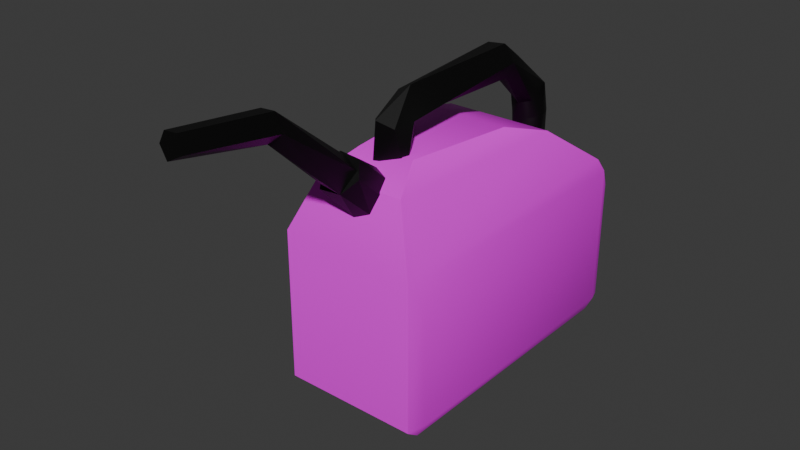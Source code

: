 # Source: GasCan_optimized_.blend  (saved by Blender 4.0.36; exported with 4.5.12 LTS)
import bpy
from mathutils import Matrix  # noqa: F401  (used for matrix-valued properties, if any)

bpy.ops.wm.read_factory_settings(use_empty=True)
scene = bpy.context.scene
scene.name = 'Scene'

# ---- images (referenced by path relative to the original .blend; pixels are not part of the script)
import os
ASSET_DIR = os.environ.get("B2B_ASSET_DIR", "")  # directory of the original .blend (textures are referenced by path, not embedded)
HERE = os.path.dirname(os.path.abspath(__file__))  # packed textures are extracted next to this script under _unpacked/

def load_image(name, relpath, width, height, colorspace="sRGB"):
    """Load a texture the original file referenced (path relative to the .blend, or extracted next to this script)."""
    p = next((c for c in (os.path.join(HERE, relpath), os.path.join(ASSET_DIR, relpath)) if relpath and os.path.exists(c)), "")
    if p:
        img = bpy.data.images.load(p, check_existing=True)
        img.name = name
    else:  # same state as the original file: an image datablock whose file is absent (Cycles renders it pink)
        img = bpy.data.images.new(name, width, height)
        img.source = "FILE"
        img.filepath = "//" + (relpath or name)
    img.colorspace_settings.name = colorspace
    return img
img_gasoline__pixelize__jpg = load_image('Gasoline (Pixelize).jpg', 'Gasoline (Pixelize).jpg', 1024, 1024, 'sRGB')

# ---- materials (node trees are filled in below, after node groups)
mat_material = bpy.data.materials.new('Material')
mat_material.alpha_threshold = 0.0
mat_material.use_transparent_shadow = False
mat_material.roughness = 0.5
mat_material.line_color = (0.0, 0.0, 0.0, 1.0)
mat_material_002 = bpy.data.materials.new('Material.002')
mat_material_002.use_transparent_shadow = False

# ---- node groups
ng_auto_smooth = bpy.data.node_groups.new('Auto Smooth', 'GeometryNodeTree')
_s = ng_auto_smooth.interface.new_socket(name='Geometry', in_out='OUTPUT', socket_type='NodeSocketGeometry')
_s = ng_auto_smooth.interface.new_socket(name='Geometry', in_out='INPUT', socket_type='NodeSocketGeometry')
_s = ng_auto_smooth.interface.new_socket(name='Angle', in_out='INPUT', socket_type='NodeSocketFloat')
_s.subtype = 'ANGLE'
_s.min_value = 0.0
_s.max_value = 3.142
ng_auto_smooth.is_modifier = True
_N = ng_auto_smooth.nodes; _L = ng_auto_smooth.links
n0 = _N.new('NodeGroupOutput'); n0.name = 'Group Output'; n0.location = (480, -100)
n1 = _N.new('NodeGroupInput'); n1.name = 'Group Input'; n1.location = (-420, -300)
n2 = _N.new('NodeGroupInput'); n2.name = 'Group Input.001'; n2.location = (-60, -100)
n3 = _N.new('GeometryNodeSetShadeSmooth'); n3.name = 'Set Shade Smooth'; n3.location = (120, -100)
n3.domain = 'EDGE'
n4 = _N.new('GeometryNodeSetShadeSmooth'); n4.name = 'Set Shade Smooth.001'; n4.location = (300, -100)
n5 = _N.new('GeometryNodeInputMeshEdgeAngle'); n5.name = 'Edge Angle'; n5.location = (-420, -220)
n6 = _N.new('GeometryNodeInputEdgeSmooth'); n6.name = 'Is Edge Smooth'; n6.location = (-60, -160)
n7 = _N.new('GeometryNodeInputShadeSmooth'); n7.name = 'Is Face Smooth'; n7.location = (-240, -340)
n8 = _N.new('FunctionNodeBooleanMath'); n8.name = 'Boolean Math'; n8.location = (-60, -220)
n9 = _N.new('FunctionNodeCompare'); n9.name = 'Compare'; n9.location = (-240, -180)
n9.operation = 'LESS_EQUAL'
_L.new(n5.outputs[0], n9.inputs[0])
_L.new(n4.outputs[0], n0.inputs[0])
_L.new(n1.outputs[1], n9.inputs[1])
_L.new(n9.outputs[0], n8.inputs[0])
_L.new(n7.outputs[0], n8.inputs[1])
_L.new(n2.outputs[0], n3.inputs[0])
_L.new(n6.outputs[0], n3.inputs[1])
_L.new(n3.outputs[0], n4.inputs[0])
_L.new(n8.outputs[0], n3.inputs[2])
n0.is_active_output = True

# ---- material node trees
mat_material.use_nodes = True; mat_material.node_tree.nodes.clear()
_N = mat_material.node_tree.nodes; _L = mat_material.node_tree.links
n0 = _N.new('ShaderNodeOutputMaterial'); n0.name = 'Material Output'; n0.location = (300, 300)
n1 = _N.new('ShaderNodeBsdfPrincipled'); n1.name = 'Principled BSDF'; n1.location = (10, 300)
n1.inputs[0].default_value = (0.0, 0.0, 0.0, 1.0)
n1.inputs[3].default_value = 1.45
_L.new(n1.outputs[0], n0.inputs[0])
n0.is_active_output = True
mat_material_002.use_nodes = True; mat_material_002.node_tree.nodes.clear()
_N = mat_material_002.node_tree.nodes; _L = mat_material_002.node_tree.links
n0 = _N.new('ShaderNodeBsdfPrincipled'); n0.name = 'Principled BSDF'; n0.location = (10, 300)
n0.inputs[3].default_value = 1.45
n1 = _N.new('ShaderNodeOutputMaterial'); n1.name = 'Material Output'; n1.location = (300, 300)
n2 = _N.new('ShaderNodeTexImage'); n2.name = 'Image Texture'; n2.location = (-280, 275)
n2.image = img_gasoline__pixelize__jpg
_L.new(n0.outputs[0], n1.inputs[0])
_L.new(n2.outputs[0], n0.inputs[0])
n1.is_active_output = True

# ---- world
world_world = bpy.data.worlds.new('World'); scene.world = world_world
world_world.use_nodes = True; world_world.node_tree.nodes.clear()
_N = world_world.node_tree.nodes; _L = world_world.node_tree.links
n0 = _N.new('ShaderNodeOutputWorld'); n0.name = 'World Output'; n0.location = (300, 300)
n1 = _N.new('ShaderNodeBackground'); n1.name = 'Background'; n1.location = (10, 300)
n1.inputs[0].default_value = (0.05088, 0.05088, 0.05088, 1.0)
_L.new(n1.outputs[0], n0.inputs[0])
n0.is_active_output = True
world_world.color = (0.05088, 0.05088, 0.05088)
world_world.use_sun_shadow = False
world_world.sun_shadow_jitter_overblur = 0.0

# ---- meshes
me_cylinder_001 = bpy.data.meshes.new('Cylinder.001')
me_cylinder_001.from_pydata([(0.4528, 1.089, -1.002), (0.8508, -0.659, -0.9998), (-0.3111, -1.013, -1.0), (-1.091, 0.05719, -0.9994), (0.1951, 0.965, 2.221), (1.996e-08, 0.9839, 2.224), (0.3827, 0.909, 2.21), (0.5556, 0.8181, 2.194), (0.7071, 0.6957, 2.172), (0.8315, 0.5466, 2.145), (0.9239, 0.3765, 2.114), (0.9808, 0.192, 2.08), (1.0, 6.657e-07, 2.045), (0.9808, -0.192, 2.011), (0.9239, -0.3765, 1.977), (0.8315, -0.5466, 1.946), (0.7071, -0.6957, 1.919), (0.5556, -0.8181, 1.897), (0.3827, -0.909, 1.881), (0.1951, -0.965, 1.87), (1.996e-08, -0.9839, 1.867), (-0.1951, -0.965, 1.87), (-0.3827, -0.909, 1.881), (-0.5556, -0.8181, 1.897), (-0.7071, -0.6957, 1.919), (-0.8315, -0.5466, 1.946), (-0.9239, -0.3765, 1.977), (-0.9808, -0.192, 2.011), (-1.0, 6.657e-07, 2.045), (-0.9808, 0.192, 2.08), (-0.9239, 0.3765, 2.114), (-0.8315, 0.5466, 2.145), (-0.7071, 0.6957, 2.172), (-0.5556, 0.8181, 2.194), (-0.3827, 0.909, 2.21), (-0.1951, 0.965, 2.221), (0.1951, 0.965, 2.221), (1.996e-08, 0.9839, 2.224), (0.3827, 0.909, 2.21), (0.5556, 0.8181, 2.194), (0.7071, 0.6957, 2.172), (0.8315, 0.5466, 2.145), (0.9239, 0.3765, 2.114), (0.9808, 0.192, 2.08), (1.0, 6.657e-07, 2.045), (0.9808, -0.192, 2.011), (0.9239, -0.3765, 1.977), (0.8315, -0.5466, 1.946), (0.7071, -0.6957, 1.919), (0.5556, -0.8181, 1.897), (0.3827, -0.909, 1.881), (0.1951, -0.965, 1.87), (1.996e-08, -0.9839, 1.867), (-0.1951, -0.965, 1.87), (-0.3827, -0.909, 1.881), (-0.5556, -0.8181, 1.897), (-0.7071, -0.6957, 1.919), (-0.8315, -0.5466, 1.946), (-0.9239, -0.3765, 1.977), (-0.9808, -0.192, 2.011), (-1.0, 6.657e-07, 2.045), (-0.9808, 0.192, 2.08), (-0.9239, 0.3765, 2.114), (-0.8315, 0.5466, 2.145), (-0.7071, 0.6957, 2.172), (-0.5556, 0.8181, 2.194), (-0.3827, 0.909, 2.21), (-0.1951, 0.965, 2.221), (-0.5173, 0.5446, 3.728), (0.6956, -0.8605, 3.008), (-0.4012, -0.9154, 5.539), (0.9609, -0.0138, 3.951), (-0.1104, -1.032, 2.761), (-1.01, -0.5589, 3.244), (0.488, -3.265, 5.007), (0.454, -3.517, 7.033), (1.054, -3.446, 6.046), (0.6808, -10.22, 5.281), (-0.9792, -3.266, 5.515), (-0.589, -3.584, 6.942), (0.236, -11.34, 6.808), (-1.074, -10.69, 6.101), (-0.3283, -13.37, 5.368), (-0.108, -11.27, 4.837), (0.7473, -13.17, 5.093), (1.039, -12.0, 5.241), (-0.7838, -11.75, 4.711), (-1.019, -12.57, 5.051), (-0.4604, -13.51, 2.439), (1.074, -12.68, 2.466), (0.3797, -11.5, 2.51), (-0.9115, -11.94, 2.496), (1.351, -14.59, 2.063), (-0.9499, -15.27, 1.279), (-1.351, -14.63, 2.013), (0.0409, -13.72, 3.065), (0.9942, -13.99, 2.767), (0.9895, -15.28, 1.287), (0.07552, -15.53, 1.001), (-1.008, -13.98, 2.771), (-0.6, -15.65, 4.443), (0.6882, -15.71, 4.373), (1.208, -16.36, 3.631), (-0.7265, -17.05, 2.838), (-0.2049, -15.75, 4.332), (0.8762, -16.1, 3.936), (0.5729, -17.0, 2.907), (-0.5051, -16.93, 2.982), (-1.13, -16.38, 3.605), (0.402, -20.79, 8.276), (0.8365, -20.81, 7.314), (0.07823, -21.03, 6.687), (-0.6539, -20.93, 7.001), (-0.8258, -20.83, 7.579), (-0.4795, -20.78, 8.204), (0.3343, -26.12, 8.905), (0.7419, -26.24, 8.074), (-0.1941, -26.31, 7.579), (-0.7048, -26.22, 8.221), (-0.4367, -26.13, 8.847), (-2.66, -14.94, 2.49), (-1.779, -12.91, 3.513), (-2.533, -6.147, 3.54), (-3.633, -2.78, 2.364), (1.58, -12.77, 3.573), (2.603, -14.93, 2.515), (2.491, -6.225, 3.536), (3.433, -3.424, 2.691), (-4.417, -15.23, -9.849), (-4.008, -15.14, -10.71), (-4.078, -16.14, -9.987), (-3.995, 1.586, -10.68), (-4.386, 1.753, -10.0), (-3.983, 2.578, -9.857), (3.98, -15.23, -10.7), (4.424, -15.14, -9.897), (4.07, -16.11, -10.04), (4.008, 1.478, -10.71), (4.072, 2.485, -9.986), (4.418, 1.571, -9.844), (-4.011, -16.2, -0.788), (-4.375, -15.71, -2.29), (-4.362, 1.333, -0.6824), (-4.047, 2.571, -2.467), (4.294, 0.9656, -0.2637), (4.059, 2.54, -2.494), (4.379, 1.636, -1.169), (4.42, -15.36, -2.388), (4.122, -16.19, -1.239)], [], [(6, 36, 38), (0, 33, 34), (2, 20, 21), (3, 29, 30), (3, 25, 26), (0, 34, 35), (2, 21, 22), (3, 30, 31), (3, 26, 27), (0, 35, 5), (3, 31, 32), (3, 27, 28), (2, 23, 24), (47, 69, 48), (33, 64, 65), (20, 51, 52), (7, 38, 39), (34, 65, 66), (21, 52, 53), (8, 39, 40), (35, 66, 67), (22, 53, 54), (9, 40, 41), (5, 67, 37), (23, 54, 55), (10, 41, 42), (24, 55, 56), (11, 42, 43), (25, 56, 57), (12, 43, 44), (26, 57, 58), (13, 44, 45), (27, 58, 59), (14, 45, 46), (28, 59, 60), (15, 46, 47), (29, 60, 61), (16, 47, 48), (30, 61, 62), (17, 48, 49), (31, 62, 63), (18, 49, 50), (4, 37, 36), (32, 63, 64), (19, 50, 51), (48, 69, 49), (49, 69, 50), (37, 68, 36), (51, 72, 52), (38, 71, 39), (39, 71, 40), (40, 71, 41), (42, 71, 43), (43, 71, 44), (44, 71, 45), (46, 69, 47), (68, 73, 70), (71, 76, 69), (69, 74, 72), (72, 74, 78), (74, 76, 77), (78, 81, 79), (74, 83, 78), (79, 81, 80), (78, 83, 81), (80, 84, 85), (81, 86, 87), (81, 87, 82), (86, 90, 91), (86, 91, 87), (87, 91, 88), (83, 90, 86), (6, 4, 36), (8, 0, 7), (4, 0, 5), (1, 16, 17), (1, 12, 13), (0, 8, 9), (1, 17, 18), (1, 13, 14), (0, 9, 10), (0, 4, 6), (1, 14, 15), (0, 10, 11), (2, 19, 20), (16, 1, 15), (0, 6, 7), (33, 32, 64), (20, 19, 51), (7, 6, 38), (34, 33, 65), (21, 20, 52), (8, 7, 39), (35, 34, 66), (22, 21, 53), (9, 8, 40), (5, 35, 67), (23, 22, 54), (10, 9, 41), (24, 23, 55), (11, 10, 42), (25, 24, 56), (12, 11, 43), (26, 25, 57), (13, 12, 44), (27, 26, 58), (14, 13, 45), (28, 27, 59), (15, 14, 46), (29, 28, 60), (16, 15, 47), (30, 29, 61), (17, 16, 48), (31, 30, 62), (18, 17, 49), (4, 5, 37), (32, 31, 63), (19, 18, 50), (63, 62, 68), (64, 63, 68), (68, 66, 65), (65, 64, 68), (53, 52, 72), (67, 66, 68), (54, 53, 72), (37, 67, 68), (73, 58, 57), (56, 55, 73), (57, 56, 73), (59, 58, 73), (71, 68, 70), (60, 59, 73), (61, 60, 73), (76, 71, 75), (73, 72, 78), (69, 76, 74), (74, 77, 83), (75, 79, 80), (76, 85, 77), (81, 83, 86), (77, 85, 83), (80, 81, 82), (80, 82, 84), (85, 84, 89), (83, 85, 90), (82, 87, 88), (84, 82, 88), (84, 88, 89), (22, 23, 2), (28, 29, 3), (71, 42, 41), (75, 71, 70), (79, 75, 70), (89, 90, 85), (102, 105, 106), (95, 100, 101), (95, 101, 96), (97, 106, 98), (99, 100, 95), (104, 109, 105), (12, 1, 0, 11), (100, 104, 101), (101, 104, 105), (104, 114, 109), (107, 111, 112), (105, 110, 106), (108, 112, 113), (108, 113, 114), (112, 117, 118), (113, 118, 119), (110, 116, 111), (103, 106, 107), (98, 106, 103), (100, 108, 104), (107, 108, 103), (102, 101, 105), (107, 106, 111), (105, 109, 110), (108, 107, 112), (104, 108, 114), (112, 111, 117), (113, 112, 118), (114, 113, 119), (111, 116, 117), (102, 97, 92), (108, 99, 94), (116, 110, 109, 115), (128, 129, 130), (133, 131, 132), (134, 135, 136), (139, 137, 138), (144, 148, 146), (130, 141, 128), (130, 140, 141), (142, 144, 146), (146, 148, 147), (1, 2, 3, 0), (19, 2, 1, 18), (32, 33, 0, 3), (73, 68, 62, 61), (72, 51, 50, 69), (38, 36, 68, 71), (72, 73, 55, 54), (69, 46, 45, 71), (78, 79, 70, 73), (76, 75, 80, 85), (89, 88, 91, 90), (24, 25, 3, 2), (94, 93, 103, 108), (96, 102, 92), (98, 103, 93), (98, 93, 94, 99, 95, 96, 92, 97), (119, 115, 109, 114), (96, 101, 102), (102, 106, 97), (108, 100, 99), (106, 110, 111), (118, 117, 116, 115, 119), (122, 121, 124, 126), (123, 127, 144, 142), (148, 140, 130, 136), (127, 125, 148, 144), (145, 138, 133, 143), (125, 120, 140, 148), (146, 147, 135, 139), (137, 134, 129, 131), (122, 123, 120, 121), (122, 126, 127, 123), (126, 124, 125, 127), (121, 120, 125, 124), (140, 120, 123, 142), (128, 132, 131, 129), (143, 133, 132, 142), (133, 138, 137, 131), (139, 138, 145, 146), (137, 139, 135, 134), (136, 135, 147, 148), (134, 136, 130, 129), (146, 145, 143, 142), (141, 142, 132, 128), (141, 140, 142)])
me_cylinder_001.polygons.foreach_set('use_smooth', [1, 1, 1, 1, 1, 1, 1, 1, 1, 1, 1, 1, 1, 1, 1, 1, 1, 1, 1, 1, 1, 1, 1, 1, 1, 1, 1, 1, 1, 1, 1, 1, 1, 1, 1, 1, 1, 1, 1, 1, 1, 1, 1, 1, 1, 1, 1, 1, 1, 1, 1, 1, 1, 1, 1, 1, 1, 1, 1, 1, 1, 1, 1, 1, 1, 1, 1, 1, 1, 1, 1, 1, 1, 1, 1, 1, 1, 1, 1, 1, 1, 1, 1, 1, 1, 1, 1, 1, 1, 1, 1, 1, 1, 1, 1, 1, 1, 1, 1, 1, 1, 1, 1, 1, 1, 1, 1, 1, 1, 1, 1, 1, 1, 1, 1, 1, 1, 1, 1, 1, 1, 1, 1, 1, 1, 1, 1, 1, 1, 1, 1, 1, 1, 1, 1, 1, 1, 1, 1, 1, 1, 1, 1, 1, 1, 1, 1, 1, 1, 1, 1, 1, 1, 1, 0, 0, 0, 0, 0, 0, 1, 0, 0, 0, 0, 0, 0, 0, 0, 0, 0, 0, 0, 0, 0, 0, 0, 0, 0, 0, 0, 0, 0, 0, 0, 0, 0, 1, 1, 1, 1, 1, 1, 1, 1, 1, 1, 1, 1, 1, 1, 1, 1, 1, 1, 1, 1, 1, 0, 0, 0, 0, 0, 0, 0, 0, 0, 0, 1, 1, 1, 1, 1, 1, 1, 1, 1, 1, 1, 1, 1, 1, 1, 1, 1, 1, 1, 1, 1, 1, 1])
me_cylinder_001.polygons.foreach_set('material_index', [0, 0, 0, 0, 0, 0, 0, 0, 0, 0, 0, 0, 0, 0, 0, 0, 0, 0, 0, 0, 0, 0, 0, 0, 0, 0, 0, 0, 0, 0, 0, 0, 0, 0, 0, 0, 0, 0, 0, 0, 0, 0, 0, 0, 0, 0, 0, 0, 0, 0, 0, 0, 0, 0, 0, 0, 0, 0, 0, 0, 0, 0, 0, 0, 0, 0, 0, 0, 0, 0, 0, 0, 0, 0, 0, 0, 0, 0, 0, 0, 0, 0, 0, 0, 0, 0, 0, 0, 0, 0, 0, 0, 0, 0, 0, 0, 0, 0, 0, 0, 0, 0, 0, 0, 0, 0, 0, 0, 0, 0, 0, 0, 0, 0, 0, 0, 0, 0, 0, 0, 0, 0, 0, 0, 0, 0, 0, 0, 0, 0, 0, 0, 0, 0, 0, 0, 0, 0, 0, 0, 0, 0, 0, 0, 0, 0, 0, 0, 0, 0, 0, 0, 0, 0, 0, 0, 0, 0, 0, 0, 0, 0, 0, 0, 0, 0, 0, 0, 0, 0, 0, 0, 0, 0, 0, 0, 0, 0, 0, 0, 0, 0, 0, 0, 0, 0, 0, 1, 1, 1, 1, 1, 1, 1, 1, 1, 0, 0, 0, 0, 0, 0, 0, 0, 0, 0, 0, 0, 0, 0, 0, 0, 0, 0, 0, 0, 0, 0, 1, 1, 1, 1, 1, 1, 1, 1, 1, 1, 1, 1, 1, 1, 1, 1, 1, 1, 1, 1, 1, 1, 1])
_uv = me_cylinder_001.uv_layers.new(name='UVMap')
_uv.uv.foreach_set('vector', [0.9375, 1.0, 0.9688, 1.0, 0.9375, 1.0, 0.04243, 0.5002, 0.09375, 1.0, 0.0625, 1.0, 0.4649, 0.5042, 0.5, 1.0, 0.4688, 1.0, 0.2414, 0.5, 0.2188, 1.0, 0.1875, 1.0, 0.2414, 0.5, 0.3438, 1.0, 0.3125, 1.0, 0.04243, 0.5002, 0.0625, 1.0, 0.03125, 1.0, 0.4649, 0.5042, 0.4688, 1.0, 0.4375, 1.0, 0.2414, 0.5, 0.1875, 1.0, 0.1562, 1.0, 0.2414, 0.5, 0.3125, 1.0, 0.2812, 1.0, 0.04243, 0.5002, 0.03125, 1.0, 0.0, 1.0, 0.2414, 0.5, 0.1562, 1.0, 0.125, 1.0, 0.2414, 0.5, 0.2812, 1.0, 0.25, 1.0, 0.4649, 0.5042, 0.4062, 1.0, 0.375, 1.0, 0.6562, 1.0, 0.6242, 1.0, 0.625, 1.0, 0.09375, 1.0, 0.125, 1.0, 0.09375, 1.0, 0.5, 1.0, 0.5312, 1.0, 0.5, 1.0, 0.9062, 1.0, 0.9375, 1.0, 0.9062, 1.0, 0.0625, 1.0, 0.09375, 1.0, 0.0625, 1.0, 0.4688, 1.0, 0.5, 1.0, 0.4688, 1.0, 0.875, 1.0, 0.9062, 1.0, 0.875, 1.0, 0.03125, 1.0, 0.0625, 1.0, 0.03125, 1.0, 0.4375, 1.0, 0.4688, 1.0, 0.4375, 1.0, 0.8438, 1.0, 0.875, 1.0, 0.8438, 1.0, 0.0, 1.0, 0.03125, 1.0, 0.0, 1.0, 0.4062, 1.0, 0.4375, 1.0, 0.4062, 1.0, 0.8125, 1.0, 0.8438, 1.0, 0.8125, 1.0, 0.375, 1.0, 0.4062, 1.0, 0.375, 1.0, 0.7812, 1.0, 0.8125, 1.0, 0.7812, 1.0, 0.3438, 1.0, 0.375, 1.0, 0.3438, 1.0, 0.75, 1.0, 0.7812, 1.0, 0.75, 1.0, 0.3125, 1.0, 0.3438, 1.0, 0.3125, 1.0, 0.7188, 1.0, 0.75, 1.0, 0.7188, 1.0, 0.2812, 1.0, 0.3125, 1.0, 0.2812, 1.0, 0.6875, 1.0, 0.7188, 1.0, 0.6875, 1.0, 0.25, 1.0, 0.2812, 1.0, 0.25, 1.0, 0.6562, 1.0, 0.6875, 1.0, 0.6562, 1.0, 0.2188, 1.0, 0.25, 1.0, 0.2188, 1.0, 0.625, 1.0, 0.6562, 1.0, 0.625, 1.0, 0.1875, 1.0, 0.2188, 1.0, 0.1875, 1.0, 0.5938, 1.0, 0.625, 1.0, 0.5938, 1.0, 0.1562, 1.0, 0.1875, 1.0, 0.1562, 1.0, 0.5625, 1.0, 0.5938, 1.0, 0.5625, 1.0, 0.9688, 1.0, 1.0, 1.0, 0.9688, 1.0, 0.125, 1.0, 0.1562, 1.0, 0.125, 1.0, 0.5312, 1.0, 0.5625, 1.0, 0.5312, 1.0, 0.625, 1.0, 0.6242, 1.0, 0.5938, 1.0, 0.5938, 1.0, 0.6242, 1.0, 0.5625, 1.0, 1.0, 1.0, 0.9848, 1.0, 0.9688, 1.0, 0.5312, 1.0, 0.4822, 1.0, 0.5, 1.0, 0.9375, 1.0, 0.8286, 1.0, 0.9062, 1.0, 0.9062, 1.0, 0.8286, 1.0, 0.875, 1.0, 0.875, 1.0, 0.8286, 1.0, 0.8438, 1.0, 0.8125, 1.0, 0.8286, 1.0, 0.7812, 1.0, 0.7812, 1.0, 0.8286, 1.0, 0.75, 1.0, 0.75, 1.0, 0.8286, 1.0, 0.7188, 1.0, 0.6875, 1.0, 0.6242, 1.0, 0.6562, 1.0, 0.08048, 1.0, 0.3192, 1.0, 0.06482, 1.0, 0.8286, 1.0, 0.7494, 1.0, 0.6242, 1.0, 0.6242, 1.0, 0.5768, 1.0, 0.4822, 1.0, 0.4822, 1.0, 0.5768, 1.0, 0.3198, 1.0, 0.5768, 1.0, 0.7494, 1.0, 0.6205, 1.0, 0.3198, 1.0, 0.2217, 1.0, 0.105, 1.0, 0.5768, 1.0, 0.5042, 1.0, 0.3198, 1.0, 0.105, 1.0, 0.2217, 1.0, 0.03801, 1.0, 0.3198, 1.0, 0.5042, 1.0, 0.2217, 1.0, 0.9404, 1.0, 0.8677, 1.0, 0.722, 1.0, 0.2217, 1.0, 0.3608, 1.0, 0.2212, 1.0, 0.2217, 1.0, 0.2212, 1.0, 0.03961, 1.0, 0.3608, 1.0, 0.5576, 1.0, 0.339, 1.0, 0.3608, 1.0, 0.339, 1.0, 0.2212, 1.0, 0.2212, 1.0, 0.339, 1.0, 0.08247, 1.0, 0.5042, 1.0, 0.5576, 1.0, 0.3608, 1.0, 0.9375, 1.0, 0.9688, 1.0, 0.9688, 1.0, 0.875, 1.0, 0.9114, 0.5011, 0.9062, 1.0, 0.9688, 1.0, 0.9114, 0.5011, 1.0, 1.0, 0.6529, 0.5009, 0.625, 1.0, 0.5938, 1.0, 0.6529, 0.5009, 0.75, 1.0, 0.7188, 1.0, 0.9114, 0.5011, 0.875, 1.0, 0.8438, 1.0, 0.6529, 0.5009, 0.5938, 1.0, 0.5625, 1.0, 0.6529, 0.5009, 0.7188, 1.0, 0.6875, 1.0, 0.9114, 0.5011, 0.8438, 1.0, 0.8125, 1.0, 0.9114, 0.5011, 0.9688, 1.0, 0.9375, 1.0, 0.6529, 0.5009, 0.6875, 1.0, 0.6562, 1.0, 0.9114, 0.5011, 0.8125, 1.0, 0.7812, 1.0, 0.4649, 0.5042, 0.5312, 1.0, 0.5, 1.0, 0.625, 1.0, 0.6529, 0.5009, 0.6562, 1.0, 0.9114, 0.5011, 0.9375, 1.0, 0.9062, 1.0, 0.09375, 1.0, 0.125, 1.0, 0.125, 1.0, 0.5, 1.0, 0.5312, 1.0, 0.5312, 1.0, 0.9062, 1.0, 0.9375, 1.0, 0.9375, 1.0, 0.0625, 1.0, 0.09375, 1.0, 0.09375, 1.0, 0.4688, 1.0, 0.5, 1.0, 0.5, 1.0, 0.875, 1.0, 0.9062, 1.0, 0.9062, 1.0, 0.03125, 1.0, 0.0625, 1.0, 0.0625, 1.0, 0.4375, 1.0, 0.4688, 1.0, 0.4688, 1.0, 0.8438, 1.0, 0.875, 1.0, 0.875, 1.0, 0.0, 1.0, 0.03125, 1.0, 0.03125, 1.0, 0.4062, 1.0, 0.4375, 1.0, 0.4375, 1.0, 0.8125, 1.0, 0.8438, 1.0, 0.8438, 1.0, 0.375, 1.0, 0.4062, 1.0, 0.4062, 1.0, 0.7812, 1.0, 0.8125, 1.0, 0.8125, 1.0, 0.3438, 1.0, 0.375, 1.0, 0.375, 1.0, 0.75, 1.0, 0.7812, 1.0, 0.7812, 1.0, 0.3125, 1.0, 0.3438, 1.0, 0.3438, 1.0, 0.7188, 1.0, 0.75, 1.0, 0.75, 1.0, 0.2812, 1.0, 0.3125, 1.0, 0.3125, 1.0, 0.6875, 1.0, 0.7188, 1.0, 0.7188, 1.0, 0.25, 1.0, 0.2812, 1.0, 0.2812, 1.0, 0.6562, 1.0, 0.6875, 1.0, 0.6875, 1.0, 0.2188, 1.0, 0.25, 1.0, 0.25, 1.0, 0.625, 1.0, 0.6562, 1.0, 0.6562, 1.0, 0.1875, 1.0, 0.2188, 1.0, 0.2188, 1.0, 0.5938, 1.0, 0.625, 1.0, 0.625, 1.0, 0.1562, 1.0, 0.1875, 1.0, 0.1875, 1.0, 0.5625, 1.0, 0.5938, 1.0, 0.5938, 1.0, 0.9688, 1.0, 1.0, 1.0, 1.0, 1.0, 0.125, 1.0, 0.1562, 1.0, 0.1562, 1.0, 0.5312, 1.0, 0.5625, 1.0, 0.5625, 1.0, 0.1562, 1.0, 0.1875, 1.0, 0.08048, 1.0, 0.125, 1.0, 0.1562, 1.0, 0.08048, 1.0, 0.08048, 1.0, 0.0625, 1.0, 0.09375, 1.0, 0.09375, 1.0, 0.125, 1.0, 0.08048, 1.0, 0.4688, 1.0, 0.5, 1.0, 0.4822, 1.0, 0.03125, 1.0, 0.0625, 1.0, 0.08048, 1.0, 0.4375, 1.0, 0.4688, 1.0, 0.4822, 1.0, 0.0, 1.0, 0.03125, 1.0, 0.08048, 1.0, 0.3192, 1.0, 0.3125, 1.0, 0.3438, 1.0, 0.375, 1.0, 0.4062, 1.0, 0.3192, 1.0, 0.3438, 1.0, 0.375, 1.0, 0.3192, 1.0, 0.2812, 1.0, 0.3125, 1.0, 0.3192, 1.0, 0.8286, 1.0, 0.9848, 1.0, 0.9853, 1.0, 0.25, 1.0, 0.2812, 1.0, 0.3192, 1.0, 0.2188, 1.0, 0.25, 1.0, 0.3192, 1.0, 0.7494, 1.0, 0.8286, 1.0, 0.935, 1.0, 0.3192, 1.0, 0.4822, 1.0, 0.3198, 1.0, 0.6242, 1.0, 0.7494, 1.0, 0.5768, 1.0, 0.5768, 1.0, 0.6205, 1.0, 0.5042, 1.0, 0.009075, 1.0, 0.105, 1.0, 0.03801, 1.0, 0.7494, 1.0, 0.722, 1.0, 0.6205, 1.0, 0.2217, 1.0, 0.5042, 1.0, 0.3608, 1.0, 0.6205, 1.0, 0.722, 1.0, 0.5042, 1.0, 0.03801, 1.0, 0.2217, 1.0, 0.03961, 1.0, 0.9404, 1.0, 0.9744, 1.0, 0.8677, 1.0, 0.722, 1.0, 0.8677, 1.0, 0.7739, 1.0, 0.5042, 1.0, 0.722, 1.0, 0.5576, 1.0, 0.03961, 1.0, 0.2212, 1.0, 0.08247, 1.0, 0.8677, 1.0, 0.9744, 1.0, 0.9792, 1.0, 0.8677, 1.0, 0.9792, 1.0, 0.7739, 1.0, 0.4375, 1.0, 0.4062, 1.0, 0.4649, 0.5042, 0.25, 1.0, 0.2188, 1.0, 0.2414, 0.5, 0.8286, 1.0, 0.8125, 1.0, 0.8438, 1.0, 0.935, 1.0, 0.8286, 1.0, 0.9853, 1.0, 0.105, 1.0, 0.009075, 1.0, 0.06482, 1.0, 0.7739, 1.0, 0.5576, 1.0, 0.722, 1.0, 0.7552, 1.0, 0.8262, 1.0, 0.5858, 1.0, 0.9872, 0.5052, 1.0, 1.0, 0.9065, 1.0, 0.9872, 0.5052, 0.9065, 1.0, 0.8802, 0.5057, 0.6297, 0.5086, 0.5858, 1.0, 0.5038, 0.5051, 0.13, 0.5042, 0.07893, 1.0, 0.01188, 0.5052, 0.9713, 1.0, 0.9293, 1.0, 0.8262, 1.0, 0.75, 1.0, 0.6529, 0.5009, 0.9114, 0.5011, 0.7812, 1.0, 1.0, 1.0, 0.9713, 1.0, 0.9065, 1.0, 0.9065, 1.0, 0.9713, 1.0, 0.8262, 1.0, 0.04594, 1.0, 0.09302, 1.0, 0.0, 1.0, 0.4117, 1.0, 0.515, 1.0, 0.3634, 1.0, 0.8262, 1.0, 0.6975, 1.0, 0.5858, 1.0, 0.2476, 1.0, 0.3634, 1.0, 0.2438, 1.0, 0.2476, 1.0, 0.2438, 1.0, 0.09302, 1.0, 0.3634, 1.0, 0.4623, 1.0, 0.2615, 1.0, 0.2438, 1.0, 0.2615, 1.0, 0.09713, 1.0, 0.6975, 1.0, 0.7041, 1.0, 0.515, 1.0, 0.4106, 1.0, 0.5858, 1.0, 0.4117, 1.0, 0.5038, 0.5051, 0.5858, 1.0, 0.4106, 1.0, 0.07893, 1.0, 0.2476, 1.0, 0.04594, 1.0, 0.4117, 1.0, 0.2476, 1.0, 0.4106, 1.0, 0.7552, 1.0, 0.9065, 1.0, 0.8262, 1.0, 0.4117, 1.0, 0.5858, 1.0, 0.515, 1.0, 0.8262, 1.0, 0.9293, 1.0, 0.6975, 1.0, 0.2476, 1.0, 0.4117, 1.0, 0.3634, 1.0, 0.04594, 1.0, 0.2476, 1.0, 0.09302, 1.0, 0.3634, 1.0, 0.515, 1.0, 0.4623, 1.0, 0.2438, 1.0, 0.3634, 1.0, 0.2615, 1.0, 0.09302, 1.0, 0.2438, 1.0, 0.09713, 1.0, 0.515, 1.0, 0.7041, 1.0, 0.4623, 1.0, 0.7552, 1.0, 0.6297, 0.5086, 0.7539, 0.5, 0.2476, 1.0, 0.13, 0.5042, 0.2539, 0.5, 0.7041, 1.0, 0.6975, 1.0, 0.9293, 1.0, 0.9296, 1.0, 0.1678, 0.2293, 0.1645, 0.2288, 0.1673, 0.2269, 0.1677, 0.2683, 0.1645, 0.2652, 0.1671, 0.2634, 0.1618, 0.3421, 0.1672, 0.3416, 0.1665, 0.3466, 0.1678, 0.3081, 0.1622, 0.3061, 0.1673, 0.303, 0.1932, 0.305, 0.1907, 0.3452, 0.1899, 0.3068, 0.1673, 0.2269, 0.1884, 0.2355, 0.1678, 0.2293, 0.1672, 0.3829, 0.192, 0.233, 0.1884, 0.2355, 0.1915, 0.2651, 0.1932, 0.305, 0.1899, 0.3068, 0.1899, 0.3068, 0.1907, 0.3452, 0.1871, 0.3421, 0.9339, 0.121, 0.7016, 0.02897, 0.5338, 0.2612, 0.8337, 0.4276, 0.5312, 1.0, 0.4649, 0.5042, 0.6529, 0.5009, 0.5625, 1.0, 0.125, 1.0, 0.09375, 1.0, 0.04243, 0.5002, 0.2414, 0.5, 0.3192, 1.0, 0.08048, 1.0, 0.1875, 1.0, 0.2188, 1.0, 0.4822, 1.0, 0.5312, 1.0, 0.5625, 1.0, 0.6242, 1.0, 0.9375, 1.0, 0.9688, 1.0, 0.9848, 1.0, 0.8286, 1.0, 0.4822, 1.0, 0.3192, 1.0, 0.4062, 1.0, 0.4375, 1.0, 0.6242, 1.0, 0.6875, 1.0, 0.7188, 1.0, 0.8286, 1.0, 0.3198, 1.0, 0.105, 1.0, 0.06482, 1.0, 0.3192, 1.0, 0.7494, 1.0, 0.935, 1.0, 0.9404, 1.0, 0.722, 1.0, 0.4634, 0.2805, 0.1656, 0.4368, 0.06183, 0.1324, 0.3284, 0.04251, 0.375, 1.0, 0.3438, 1.0, 0.2414, 0.5, 0.4649, 0.5042, 0.2539, 0.5, 0.3802, 0.5, 0.4106, 1.0, 0.2476, 1.0, 0.8802, 0.5057, 0.7552, 1.0, 0.7539, 0.5, 0.5038, 0.5051, 0.4106, 1.0, 0.3802, 0.5, 0.7558, 0.01292, 0.5924, 0.08162, 0.5129, 0.2442, 0.5816, 0.4076, 0.7442, 0.4871, 0.9076, 0.4184, 0.9871, 0.2558, 0.9184, 0.09236, 0.09713, 1.0, 0.0, 1.0, 0.0, 1.0, 0.09302, 1.0, 0.8802, 0.5057, 0.9065, 1.0, 0.7552, 1.0, 0.7552, 1.0, 0.5858, 1.0, 0.6297, 0.5086, 0.2476, 1.0, 0.07893, 1.0, 0.13, 0.5042, 0.5858, 1.0, 0.6975, 1.0, 0.515, 1.0, 0.01639, 0.2331, 0.1997, 0.03905, 0.4563, 0.1886, 0.3474, 0.4561, 0.12, 0.4365, 0.238, 0.3117, 0.2385, 0.3381, 0.2098, 0.3368, 0.2094, 0.312, 0.2027, 0.2659, 0.202, 0.3055, 0.1932, 0.305, 0.1915, 0.2651, 0.1907, 0.3452, 0.192, 0.233, 0.1672, 0.3829, 0.1665, 0.3466, 0.202, 0.3055, 0.2007, 0.3438, 0.1907, 0.3452, 0.1932, 0.305, 0.1871, 0.303, 0.1673, 0.303, 0.1677, 0.2683, 0.1873, 0.2675, 0.2007, 0.3438, 0.2015, 0.3838, 0.1918, 0.3832, 0.1907, 0.3452, 0.828, 0.8659, 0.1442, 0.7726, 0.1646, 0.1177, 0.8484, 0.211, 0.1622, 0.3061, 0.1618, 0.3421, 0.1261, 0.3421, 0.1261, 0.3072, 0.238, 0.3117, 0.2433, 0.305, 0.2433, 0.343, 0.2385, 0.3381, 0.238, 0.3117, 0.2094, 0.312, 0.2048, 0.3045, 0.2429, 0.305, 0.2094, 0.312, 0.2098, 0.3368, 0.2007, 0.3438, 0.2048, 0.3045, 0.2385, 0.3381, 0.2433, 0.3444, 0.2007, 0.3438, 0.2098, 0.3368, 0.192, 0.233, 0.2015, 0.2268, 0.2027, 0.2659, 0.1915, 0.2651, 0.1678, 0.2293, 0.1671, 0.2634, 0.1645, 0.2652, 0.1645, 0.2288, 0.1873, 0.2675, 0.1677, 0.2683, 0.1671, 0.2634, 0.1915, 0.2651, 0.1677, 0.2683, 0.1673, 0.303, 0.1622, 0.3061, 0.1645, 0.2652, 0.1678, 0.3081, 0.1673, 0.303, 0.1871, 0.303, 0.1899, 0.3068, 0.1622, 0.3061, 0.1678, 0.3081, 0.1672, 0.3416, 0.1618, 0.3421, 0.1665, 0.3466, 0.1672, 0.3416, 0.1871, 0.3421, 0.1907, 0.3452, 0.1645, 0.3478, 0.1665, 0.3466, 0.1672, 0.3829, 0.1645, 0.3827, 0.1899, 0.3068, 0.1871, 0.303, 0.1873, 0.2675, 0.1915, 0.2651, 0.957, 0.8984, 0.07596, 0.8998, 0.0751, 0.06439, 0.9562, 0.06294, 0.1884, 0.2355, 0.192, 0.233, 0.1915, 0.2651])
me_cylinder_001.materials.append(mat_material)
me_cylinder_001.materials.append(mat_material_002)
me_cylinder_001.update()

# ---- objects
ob_gas = bpy.data.objects.new('Gas', me_cylinder_001)

# ---- transforms, parenting, visibility, modifiers, constraints
ob_gas.location = (0.0, 0.4733, 0.8905)
ob_gas.scale = (0.07083, 0.07083, 0.07083)
_m = ob_gas.modifiers.new('Auto Smooth', 'NODES')
_m.node_group = ng_auto_smooth
_gi = [s.identifier for s in ng_auto_smooth.interface.items_tree if s.item_type == 'SOCKET' and s.in_out == 'INPUT']
_m[_gi[1]] = 0.5236  # Angle

# ---- collection membership
scene.collection.objects.link(ob_gas)

# ---- scene / render settings (as saved in the file)
scene.frame_start = 1; scene.frame_end = 250; scene.frame_set(1)
scene.render.engine = 'BLENDER_EEVEE_NEXT'
scene.cycles.sampling_pattern = 'TABULATED_SOBOL'
bpy.context.view_layer.update()

# ---- added for rendering (the .blend has no active camera and no usable light): camera, sun
cam_auto = bpy.data.cameras.new('AutoCamera')
cam_auto.lens = 50.0
cam_auto.sensor_width = 36.0
cam_auto.clip_end = 1000.0
ob_auto_camera = bpy.data.objects.new('AutoCamera', cam_auto)
scene.collection.objects.link(ob_auto_camera)
ob_auto_camera.location = (2.36098, -3.20002, 2.71508)
ob_auto_camera.rotation_euler = (1.09748, -7.21219e-08, 0.694738)
scene.camera = ob_auto_camera
light_auto_sun = bpy.data.lights.new('AutoSun', 'SUN')
light_auto_sun.energy = 3.0
light_auto_sun.angle = 0.0523599
ob_auto_sun = bpy.data.objects.new('AutoSun', light_auto_sun)
scene.collection.objects.link(ob_auto_sun)
ob_auto_sun.rotation_euler = (0.872665, 0.174533, 0.523599)
bpy.context.view_layer.update()
